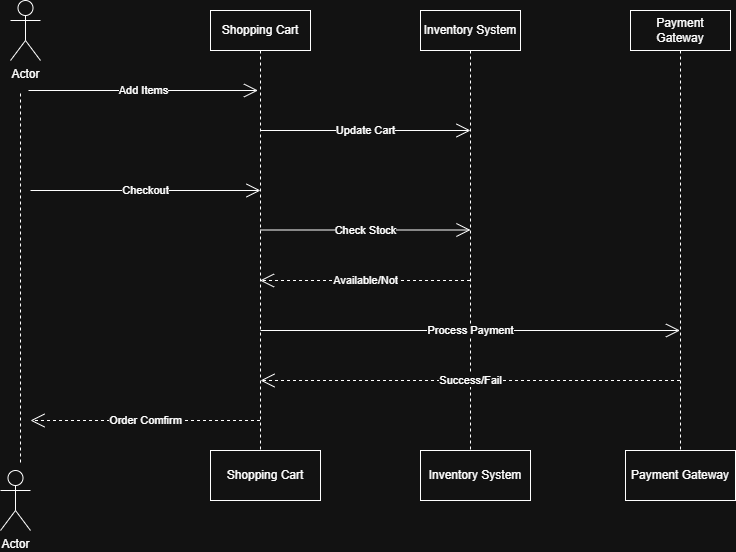

The diagram above was exported from draw.io. Its source (the exported page's mxGraphModel, read from the mxfile embedded in the PNG):
<mxGraphModel dx="786" dy="516" grid="1" gridSize="10" guides="1" tooltips="1" connect="1" arrows="1" fold="1" page="1" pageScale="1" pageWidth="850" pageHeight="1100" math="0" shadow="0">
  <root>
    <mxCell id="0" />
    <mxCell id="1" parent="0" />
    <mxCell id="UbXeT7kl16hWAOzUi_GN-2" value="Shopping Cart" style="shape=umlLifeline;perimeter=lifelinePerimeter;whiteSpace=wrap;html=1;container=1;dropTarget=0;collapsible=0;recursiveResize=0;outlineConnect=0;portConstraint=eastwest;newEdgeStyle={&quot;curved&quot;:0,&quot;rounded&quot;:0};" parent="1" vertex="1">
      <mxGeometry x="270" y="80" width="100" height="440" as="geometry" />
    </mxCell>
    <mxCell id="UbXeT7kl16hWAOzUi_GN-3" value="Inventory System" style="shape=umlLifeline;perimeter=lifelinePerimeter;whiteSpace=wrap;html=1;container=1;dropTarget=0;collapsible=0;recursiveResize=0;outlineConnect=0;portConstraint=eastwest;newEdgeStyle={&quot;curved&quot;:0,&quot;rounded&quot;:0};" parent="1" vertex="1">
      <mxGeometry x="480" y="80" width="100" height="440" as="geometry" />
    </mxCell>
    <mxCell id="UbXeT7kl16hWAOzUi_GN-4" value="Payment Gateway" style="shape=umlLifeline;perimeter=lifelinePerimeter;whiteSpace=wrap;html=1;container=1;dropTarget=0;collapsible=0;recursiveResize=0;outlineConnect=0;portConstraint=eastwest;newEdgeStyle={&quot;curved&quot;:0,&quot;rounded&quot;:0};" parent="1" vertex="1">
      <mxGeometry x="690" y="80" width="100" height="440" as="geometry" />
    </mxCell>
    <mxCell id="UbXeT7kl16hWAOzUi_GN-5" value="Add Items" style="endArrow=open;endSize=12;html=1;rounded=0;" parent="1" edge="1">
      <mxGeometry width="160" relative="1" as="geometry">
        <mxPoint x="88" y="160" as="sourcePoint" />
        <mxPoint x="317.5" y="160" as="targetPoint" />
      </mxGeometry>
    </mxCell>
    <mxCell id="UbXeT7kl16hWAOzUi_GN-6" value="Update Cart" style="endArrow=open;endSize=12;html=1;rounded=0;" parent="1" edge="1">
      <mxGeometry width="160" relative="1" as="geometry">
        <mxPoint x="320" y="200" as="sourcePoint" />
        <mxPoint x="530" y="200" as="targetPoint" />
      </mxGeometry>
    </mxCell>
    <mxCell id="UbXeT7kl16hWAOzUi_GN-7" value="Checkout" style="endArrow=open;endSize=12;html=1;rounded=0;" parent="1" edge="1">
      <mxGeometry width="160" relative="1" as="geometry">
        <mxPoint x="90" y="260" as="sourcePoint" />
        <mxPoint x="320" y="260" as="targetPoint" />
      </mxGeometry>
    </mxCell>
    <mxCell id="UbXeT7kl16hWAOzUi_GN-8" value="Check Stock" style="endArrow=open;endSize=12;html=1;rounded=0;" parent="1" edge="1">
      <mxGeometry width="160" relative="1" as="geometry">
        <mxPoint x="320" y="299.5" as="sourcePoint" />
        <mxPoint x="530" y="299.5" as="targetPoint" />
      </mxGeometry>
    </mxCell>
    <mxCell id="UbXeT7kl16hWAOzUi_GN-9" value="Available/Not" style="endArrow=open;endSize=12;dashed=1;html=1;rounded=0;" parent="1" source="UbXeT7kl16hWAOzUi_GN-3" edge="1">
      <mxGeometry width="160" relative="1" as="geometry">
        <mxPoint x="470" y="350" as="sourcePoint" />
        <mxPoint x="319.5" y="350" as="targetPoint" />
      </mxGeometry>
    </mxCell>
    <mxCell id="UbXeT7kl16hWAOzUi_GN-10" value="Process Payment" style="endArrow=open;endSize=12;html=1;rounded=0;" parent="1" target="UbXeT7kl16hWAOzUi_GN-4" edge="1">
      <mxGeometry width="160" relative="1" as="geometry">
        <mxPoint x="320" y="400" as="sourcePoint" />
        <mxPoint x="530" y="400" as="targetPoint" />
      </mxGeometry>
    </mxCell>
    <mxCell id="UbXeT7kl16hWAOzUi_GN-13" value="Success/Fail" style="endArrow=open;endSize=12;dashed=1;html=1;rounded=0;" parent="1" source="UbXeT7kl16hWAOzUi_GN-4" edge="1">
      <mxGeometry width="160" relative="1" as="geometry">
        <mxPoint x="530.5" y="450" as="sourcePoint" />
        <mxPoint x="320" y="450" as="targetPoint" />
      </mxGeometry>
    </mxCell>
    <mxCell id="UbXeT7kl16hWAOzUi_GN-14" value="Order Comfirm" style="endArrow=open;endSize=12;dashed=1;html=1;rounded=0;" parent="1" source="UbXeT7kl16hWAOzUi_GN-2" edge="1">
      <mxGeometry width="160" relative="1" as="geometry">
        <mxPoint x="300.5" y="490" as="sourcePoint" />
        <mxPoint x="90" y="490" as="targetPoint" />
      </mxGeometry>
    </mxCell>
    <mxCell id="UbXeT7kl16hWAOzUi_GN-16" value="Shopping Cart" style="html=1;whiteSpace=wrap;" parent="1" vertex="1">
      <mxGeometry x="270" y="520" width="110" height="50" as="geometry" />
    </mxCell>
    <mxCell id="UbXeT7kl16hWAOzUi_GN-17" value="Inventory System" style="html=1;whiteSpace=wrap;" parent="1" vertex="1">
      <mxGeometry x="480" y="520" width="110" height="50" as="geometry" />
    </mxCell>
    <mxCell id="UbXeT7kl16hWAOzUi_GN-18" value="Payment Gateway" style="html=1;whiteSpace=wrap;" parent="1" vertex="1">
      <mxGeometry x="685" y="520" width="110" height="50" as="geometry" />
    </mxCell>
    <mxCell id="I9o9Q1ld_LI4LBqrKKz5-1" value="Actor" style="shape=umlActor;verticalLabelPosition=bottom;verticalAlign=top;html=1;outlineConnect=0;" parent="1" vertex="1">
      <mxGeometry x="70" y="70" width="30" height="60" as="geometry" />
    </mxCell>
    <mxCell id="I9o9Q1ld_LI4LBqrKKz5-5" value="" style="endArrow=none;html=1;rounded=0;dashed=1;" parent="1" edge="1">
      <mxGeometry width="50" height="50" relative="1" as="geometry">
        <mxPoint x="80" y="532" as="sourcePoint" />
        <mxPoint x="80" y="160" as="targetPoint" />
      </mxGeometry>
    </mxCell>
    <mxCell id="I9o9Q1ld_LI4LBqrKKz5-10" value="Actor" style="shape=umlActor;verticalLabelPosition=bottom;verticalAlign=top;html=1;outlineConnect=0;" parent="1" vertex="1">
      <mxGeometry x="60" y="540" width="30" height="60" as="geometry" />
    </mxCell>
  </root>
</mxGraphModel>